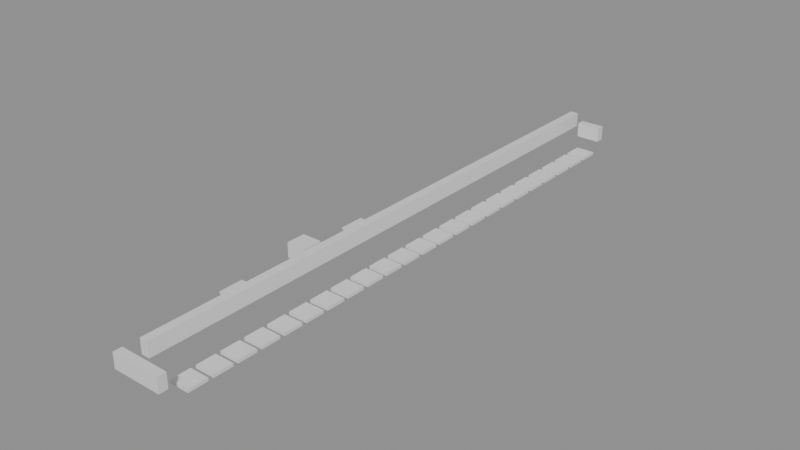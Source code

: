 # Source: building_lego.blend  (saved by Blender 5.0.119; exported with 4.5.12 LTS)
import bpy
from mathutils import Matrix  # noqa: F401  (used for matrix-valued properties, if any)

bpy.ops.wm.read_factory_settings(use_empty=True)
scene = bpy.context.scene
scene.name = 'Scene'

# ---- collections
col_01_paredes_externas = bpy.data.collections.new('01_Paredes_Externas'); scene.collection.children.link(col_01_paredes_externas)
col_03_pisos_escadas = bpy.data.collections.new('03_Pisos_Escadas'); scene.collection.children.link(col_03_pisos_escadas)
col_04_moveis_decoracoes = bpy.data.collections.new('04_Moveis_Decoracoes'); scene.collection.children.link(col_04_moveis_decoracoes)

# ---- materials (node trees are filled in below, after node groups)
mat_mat_parede_externa = bpy.data.materials.new('Mat_Parede_Externa')
mat_mat_pisos = bpy.data.materials.new('Mat_Pisos')
mat_mat_moveis = bpy.data.materials.new('Mat_Moveis')

# ---- material node trees
mat_mat_parede_externa.use_nodes = True; mat_mat_parede_externa.node_tree.nodes.clear()
_N = mat_mat_parede_externa.node_tree.nodes; _L = mat_mat_parede_externa.node_tree.links
n0 = _N.new('ShaderNodeBsdfPrincipled'); n0.name = 'BSDF - Pré-fundamentado'; n0.location = (-200, 100)
n1 = _N.new('ShaderNodeOutputMaterial'); n1.name = 'Saída de material'; n1.location = (200, 100)
_L.new(n0.outputs[0], n1.inputs[0])
n1.is_active_output = True
mat_mat_pisos.use_nodes = True; mat_mat_pisos.node_tree.nodes.clear()
_N = mat_mat_pisos.node_tree.nodes; _L = mat_mat_pisos.node_tree.links
n0 = _N.new('ShaderNodeBsdfPrincipled'); n0.name = 'BSDF - Pré-fundamentado'; n0.location = (-200, 100)
n1 = _N.new('ShaderNodeOutputMaterial'); n1.name = 'Saída de material'; n1.location = (200, 100)
_L.new(n0.outputs[0], n1.inputs[0])
n1.is_active_output = True
mat_mat_moveis.use_nodes = True; mat_mat_moveis.node_tree.nodes.clear()
_N = mat_mat_moveis.node_tree.nodes; _L = mat_mat_moveis.node_tree.links
n0 = _N.new('ShaderNodeBsdfPrincipled'); n0.name = 'BSDF - Pré-fundamentado'; n0.location = (-200, 100)
n1 = _N.new('ShaderNodeOutputMaterial'); n1.name = 'Saída de material'; n1.location = (200, 100)
_L.new(n0.outputs[0], n1.inputs[0])
n1.is_active_output = True

# ---- meshes
me_bloco_ornate_elven_booksh_1070_4519_z20 = bpy.data.meshes.new('Bloco_ornate_elven_booksh_1070_4519_z20')
me_bloco_ornate_elven_booksh_1070_4519_z20.from_pydata([(-0.5, -0.175, -0.3), (0.5, -0.175, -0.3), (0.5, 0.175, -0.3), (-0.5, 0.175, -0.3), (-0.5, -0.175, 0.3), (0.5, -0.175, 0.3), (0.5, 0.175, 0.3), (-0.5, 0.175, 0.3)], [], [(0, 1, 2, 3), (4, 7, 6, 5), (0, 4, 5, 1), (2, 6, 7, 3), (0, 3, 7, 4), (1, 5, 6, 2)])
me_bloco_ornate_elven_booksh_1070_4519_z20.materials.append(mat_mat_parede_externa)
me_bloco_ornate_elven_booksh_1070_4519_z20.update()
me_bloco_stone_wall_1071_4519_z20 = bpy.data.meshes.new('Bloco_stone_wall_1071_4519_z20')
me_bloco_stone_wall_1071_4519_z20.from_pydata([(-0.5, -0.175, -0.3), (0.5, -0.175, -0.3), (0.5, 0.175, -0.3), (-0.5, 0.175, -0.3), (-0.5, -0.175, 0.3), (0.5, -0.175, 0.3), (0.5, 0.175, 0.3), (-0.5, 0.175, 0.3)], [], [(0, 1, 2, 3), (4, 7, 6, 5), (0, 4, 5, 1), (2, 6, 7, 3), (0, 3, 7, 4), (1, 5, 6, 2)])
me_bloco_stone_wall_1071_4519_z20.materials.append(mat_mat_parede_externa)
me_bloco_stone_wall_1071_4519_z20.update()
me_bloco_stone_wall_1071_4543_z20 = bpy.data.meshes.new('Bloco_stone_wall_1071_4543_z20')
me_bloco_stone_wall_1071_4543_z20.from_pydata([(-0.5, -0.175, -0.3), (0.5, -0.175, -0.3), (0.5, 0.175, -0.3), (-0.5, 0.175, -0.3), (-0.5, -0.175, 0.3), (0.5, -0.175, 0.3), (0.5, 0.175, 0.3), (-0.5, 0.175, 0.3)], [], [(0, 1, 2, 3), (4, 7, 6, 5), (0, 4, 5, 1), (2, 6, 7, 3), (0, 3, 7, 4), (1, 5, 6, 2)])
me_bloco_stone_wall_1071_4543_z20.materials.append(mat_mat_parede_externa)
me_bloco_stone_wall_1071_4543_z20.update()
me_bloco_stone_wall_1070_4520_z20 = bpy.data.meshes.new('Bloco_stone_wall_1070_4520_z20')
me_bloco_stone_wall_1070_4520_z20.from_pydata([(-0.175, -0.5, -0.3), (0.175, -0.5, -0.3), (0.175, 0.5, -0.3), (-0.175, 0.5, -0.3), (-0.175, -0.5, 0.3), (0.175, -0.5, 0.3), (0.175, 0.5, 0.3), (-0.175, 0.5, 0.3)], [], [(0, 1, 2, 3), (4, 7, 6, 5), (0, 4, 5, 1), (2, 6, 7, 3), (0, 3, 7, 4), (1, 5, 6, 2)])
me_bloco_stone_wall_1070_4520_z20.materials.append(mat_mat_parede_externa)
me_bloco_stone_wall_1070_4520_z20.update()
me_bloco_stone_wall_1070_4521_z20 = bpy.data.meshes.new('Bloco_stone_wall_1070_4521_z20')
me_bloco_stone_wall_1070_4521_z20.from_pydata([(-0.175, -0.5, -0.3), (0.175, -0.5, -0.3), (0.175, 0.5, -0.3), (-0.175, 0.5, -0.3), (-0.175, -0.5, 0.3), (0.175, -0.5, 0.3), (0.175, 0.5, 0.3), (-0.175, 0.5, 0.3)], [], [(0, 1, 2, 3), (4, 7, 6, 5), (0, 4, 5, 1), (2, 6, 7, 3), (0, 3, 7, 4), (1, 5, 6, 2)])
me_bloco_stone_wall_1070_4521_z20.materials.append(mat_mat_parede_externa)
me_bloco_stone_wall_1070_4521_z20.update()
me_bloco_stone_wall_1070_4522_z20 = bpy.data.meshes.new('Bloco_stone_wall_1070_4522_z20')
me_bloco_stone_wall_1070_4522_z20.from_pydata([(-0.175, -0.5, -0.3), (0.175, -0.5, -0.3), (0.175, 0.5, -0.3), (-0.175, 0.5, -0.3), (-0.175, -0.5, 0.3), (0.175, -0.5, 0.3), (0.175, 0.5, 0.3), (-0.175, 0.5, 0.3)], [], [(0, 1, 2, 3), (4, 7, 6, 5), (0, 4, 5, 1), (2, 6, 7, 3), (0, 3, 7, 4), (1, 5, 6, 2)])
me_bloco_stone_wall_1070_4522_z20.materials.append(mat_mat_parede_externa)
me_bloco_stone_wall_1070_4522_z20.update()
me_bloco_stone_wall_1070_4523_z20 = bpy.data.meshes.new('Bloco_stone_wall_1070_4523_z20')
me_bloco_stone_wall_1070_4523_z20.from_pydata([(-0.175, -0.5, -0.3), (0.175, -0.5, -0.3), (0.175, 0.5, -0.3), (-0.175, 0.5, -0.3), (-0.175, -0.5, 0.3), (0.175, -0.5, 0.3), (0.175, 0.5, 0.3), (-0.175, 0.5, 0.3)], [], [(0, 1, 2, 3), (4, 7, 6, 5), (0, 4, 5, 1), (2, 6, 7, 3), (0, 3, 7, 4), (1, 5, 6, 2)])
me_bloco_stone_wall_1070_4523_z20.materials.append(mat_mat_parede_externa)
me_bloco_stone_wall_1070_4523_z20.update()
me_bloco_stone_wall_1070_4524_z20 = bpy.data.meshes.new('Bloco_stone_wall_1070_4524_z20')
me_bloco_stone_wall_1070_4524_z20.from_pydata([(-0.175, -0.5, -0.3), (0.175, -0.5, -0.3), (0.175, 0.5, -0.3), (-0.175, 0.5, -0.3), (-0.175, -0.5, 0.3), (0.175, -0.5, 0.3), (0.175, 0.5, 0.3), (-0.175, 0.5, 0.3)], [], [(0, 1, 2, 3), (4, 7, 6, 5), (0, 4, 5, 1), (2, 6, 7, 3), (0, 3, 7, 4), (1, 5, 6, 2)])
me_bloco_stone_wall_1070_4524_z20.materials.append(mat_mat_parede_externa)
me_bloco_stone_wall_1070_4524_z20.update()
me_bloco_stone_wall_1070_4525_z20 = bpy.data.meshes.new('Bloco_stone_wall_1070_4525_z20')
me_bloco_stone_wall_1070_4525_z20.from_pydata([(-0.175, -0.5, -0.3), (0.175, -0.5, -0.3), (0.175, 0.5, -0.3), (-0.175, 0.5, -0.3), (-0.175, -0.5, 0.3), (0.175, -0.5, 0.3), (0.175, 0.5, 0.3), (-0.175, 0.5, 0.3)], [], [(0, 1, 2, 3), (4, 7, 6, 5), (0, 4, 5, 1), (2, 6, 7, 3), (0, 3, 7, 4), (1, 5, 6, 2)])
me_bloco_stone_wall_1070_4525_z20.materials.append(mat_mat_parede_externa)
me_bloco_stone_wall_1070_4525_z20.update()
me_bloco_stone_wall_1070_4526_z20 = bpy.data.meshes.new('Bloco_stone_wall_1070_4526_z20')
me_bloco_stone_wall_1070_4526_z20.from_pydata([(-0.175, -0.5, -0.3), (0.175, -0.5, -0.3), (0.175, 0.5, -0.3), (-0.175, 0.5, -0.3), (-0.175, -0.5, 0.3), (0.175, -0.5, 0.3), (0.175, 0.5, 0.3), (-0.175, 0.5, 0.3)], [], [(0, 1, 2, 3), (4, 7, 6, 5), (0, 4, 5, 1), (2, 6, 7, 3), (0, 3, 7, 4), (1, 5, 6, 2)])
me_bloco_stone_wall_1070_4526_z20.materials.append(mat_mat_parede_externa)
me_bloco_stone_wall_1070_4526_z20.update()
me_bloco_stone_wall_1070_4527_z20 = bpy.data.meshes.new('Bloco_stone_wall_1070_4527_z20')
me_bloco_stone_wall_1070_4527_z20.from_pydata([(-0.175, -0.5, -0.3), (0.175, -0.5, -0.3), (0.175, 0.5, -0.3), (-0.175, 0.5, -0.3), (-0.175, -0.5, 0.3), (0.175, -0.5, 0.3), (0.175, 0.5, 0.3), (-0.175, 0.5, 0.3)], [], [(0, 1, 2, 3), (4, 7, 6, 5), (0, 4, 5, 1), (2, 6, 7, 3), (0, 3, 7, 4), (1, 5, 6, 2)])
me_bloco_stone_wall_1070_4527_z20.materials.append(mat_mat_parede_externa)
me_bloco_stone_wall_1070_4527_z20.update()
me_bloco_stone_wall_1070_4528_z20 = bpy.data.meshes.new('Bloco_stone_wall_1070_4528_z20')
me_bloco_stone_wall_1070_4528_z20.from_pydata([(-0.175, -0.5, -0.3), (0.175, -0.5, -0.3), (0.175, 0.5, -0.3), (-0.175, 0.5, -0.3), (-0.175, -0.5, 0.3), (0.175, -0.5, 0.3), (0.175, 0.5, 0.3), (-0.175, 0.5, 0.3)], [], [(0, 1, 2, 3), (4, 7, 6, 5), (0, 4, 5, 1), (2, 6, 7, 3), (0, 3, 7, 4), (1, 5, 6, 2)])
me_bloco_stone_wall_1070_4528_z20.materials.append(mat_mat_parede_externa)
me_bloco_stone_wall_1070_4528_z20.update()
me_bloco_stone_wall_1070_4529_z20 = bpy.data.meshes.new('Bloco_stone_wall_1070_4529_z20')
me_bloco_stone_wall_1070_4529_z20.from_pydata([(-0.175, -0.5, -0.3), (0.175, -0.5, -0.3), (0.175, 0.5, -0.3), (-0.175, 0.5, -0.3), (-0.175, -0.5, 0.3), (0.175, -0.5, 0.3), (0.175, 0.5, 0.3), (-0.175, 0.5, 0.3)], [], [(0, 1, 2, 3), (4, 7, 6, 5), (0, 4, 5, 1), (2, 6, 7, 3), (0, 3, 7, 4), (1, 5, 6, 2)])
me_bloco_stone_wall_1070_4529_z20.materials.append(mat_mat_parede_externa)
me_bloco_stone_wall_1070_4529_z20.update()
me_bloco_stone_wall_1070_4530_z20 = bpy.data.meshes.new('Bloco_stone_wall_1070_4530_z20')
me_bloco_stone_wall_1070_4530_z20.from_pydata([(-0.175, -0.5, -0.3), (0.175, -0.5, -0.3), (0.175, 0.5, -0.3), (-0.175, 0.5, -0.3), (-0.175, -0.5, 0.3), (0.175, -0.5, 0.3), (0.175, 0.5, 0.3), (-0.175, 0.5, 0.3)], [], [(0, 1, 2, 3), (4, 7, 6, 5), (0, 4, 5, 1), (2, 6, 7, 3), (0, 3, 7, 4), (1, 5, 6, 2)])
me_bloco_stone_wall_1070_4530_z20.materials.append(mat_mat_parede_externa)
me_bloco_stone_wall_1070_4530_z20.update()
me_bloco_stone_wall_1070_4531_z20 = bpy.data.meshes.new('Bloco_stone_wall_1070_4531_z20')
me_bloco_stone_wall_1070_4531_z20.from_pydata([(-0.175, -0.5, -0.3), (0.175, -0.5, -0.3), (0.175, 0.5, -0.3), (-0.175, 0.5, -0.3), (-0.175, -0.5, 0.3), (0.175, -0.5, 0.3), (0.175, 0.5, 0.3), (-0.175, 0.5, 0.3)], [], [(0, 1, 2, 3), (4, 7, 6, 5), (0, 4, 5, 1), (2, 6, 7, 3), (0, 3, 7, 4), (1, 5, 6, 2)])
me_bloco_stone_wall_1070_4531_z20.materials.append(mat_mat_parede_externa)
me_bloco_stone_wall_1070_4531_z20.update()
me_bloco_stone_wall_1070_4532_z20 = bpy.data.meshes.new('Bloco_stone_wall_1070_4532_z20')
me_bloco_stone_wall_1070_4532_z20.from_pydata([(-0.175, -0.5, -0.3), (0.175, -0.5, -0.3), (0.175, 0.5, -0.3), (-0.175, 0.5, -0.3), (-0.175, -0.5, 0.3), (0.175, -0.5, 0.3), (0.175, 0.5, 0.3), (-0.175, 0.5, 0.3)], [], [(0, 1, 2, 3), (4, 7, 6, 5), (0, 4, 5, 1), (2, 6, 7, 3), (0, 3, 7, 4), (1, 5, 6, 2)])
me_bloco_stone_wall_1070_4532_z20.materials.append(mat_mat_parede_externa)
me_bloco_stone_wall_1070_4532_z20.update()
me_bloco_stone_wall_1070_4533_z20 = bpy.data.meshes.new('Bloco_stone_wall_1070_4533_z20')
me_bloco_stone_wall_1070_4533_z20.from_pydata([(-0.175, -0.5, -0.3), (0.175, -0.5, -0.3), (0.175, 0.5, -0.3), (-0.175, 0.5, -0.3), (-0.175, -0.5, 0.3), (0.175, -0.5, 0.3), (0.175, 0.5, 0.3), (-0.175, 0.5, 0.3)], [], [(0, 1, 2, 3), (4, 7, 6, 5), (0, 4, 5, 1), (2, 6, 7, 3), (0, 3, 7, 4), (1, 5, 6, 2)])
me_bloco_stone_wall_1070_4533_z20.materials.append(mat_mat_parede_externa)
me_bloco_stone_wall_1070_4533_z20.update()
me_bloco_stone_wall_1070_4534_z20 = bpy.data.meshes.new('Bloco_stone_wall_1070_4534_z20')
me_bloco_stone_wall_1070_4534_z20.from_pydata([(-0.175, -0.5, -0.3), (0.175, -0.5, -0.3), (0.175, 0.5, -0.3), (-0.175, 0.5, -0.3), (-0.175, -0.5, 0.3), (0.175, -0.5, 0.3), (0.175, 0.5, 0.3), (-0.175, 0.5, 0.3)], [], [(0, 1, 2, 3), (4, 7, 6, 5), (0, 4, 5, 1), (2, 6, 7, 3), (0, 3, 7, 4), (1, 5, 6, 2)])
me_bloco_stone_wall_1070_4534_z20.materials.append(mat_mat_parede_externa)
me_bloco_stone_wall_1070_4534_z20.update()
me_bloco_stone_wall_1070_4535_z20 = bpy.data.meshes.new('Bloco_stone_wall_1070_4535_z20')
me_bloco_stone_wall_1070_4535_z20.from_pydata([(-0.175, -0.5, -0.3), (0.175, -0.5, -0.3), (0.175, 0.5, -0.3), (-0.175, 0.5, -0.3), (-0.175, -0.5, 0.3), (0.175, -0.5, 0.3), (0.175, 0.5, 0.3), (-0.175, 0.5, 0.3)], [], [(0, 1, 2, 3), (4, 7, 6, 5), (0, 4, 5, 1), (2, 6, 7, 3), (0, 3, 7, 4), (1, 5, 6, 2)])
me_bloco_stone_wall_1070_4535_z20.materials.append(mat_mat_parede_externa)
me_bloco_stone_wall_1070_4535_z20.update()
me_bloco_stone_wall_1070_4536_z20 = bpy.data.meshes.new('Bloco_stone_wall_1070_4536_z20')
me_bloco_stone_wall_1070_4536_z20.from_pydata([(-0.175, -0.5, -0.3), (0.175, -0.5, -0.3), (0.175, 0.5, -0.3), (-0.175, 0.5, -0.3), (-0.175, -0.5, 0.3), (0.175, -0.5, 0.3), (0.175, 0.5, 0.3), (-0.175, 0.5, 0.3)], [], [(0, 1, 2, 3), (4, 7, 6, 5), (0, 4, 5, 1), (2, 6, 7, 3), (0, 3, 7, 4), (1, 5, 6, 2)])
me_bloco_stone_wall_1070_4536_z20.materials.append(mat_mat_parede_externa)
me_bloco_stone_wall_1070_4536_z20.update()
me_bloco_stone_wall_1070_4537_z20 = bpy.data.meshes.new('Bloco_stone_wall_1070_4537_z20')
me_bloco_stone_wall_1070_4537_z20.from_pydata([(-0.175, -0.5, -0.3), (0.175, -0.5, -0.3), (0.175, 0.5, -0.3), (-0.175, 0.5, -0.3), (-0.175, -0.5, 0.3), (0.175, -0.5, 0.3), (0.175, 0.5, 0.3), (-0.175, 0.5, 0.3)], [], [(0, 1, 2, 3), (4, 7, 6, 5), (0, 4, 5, 1), (2, 6, 7, 3), (0, 3, 7, 4), (1, 5, 6, 2)])
me_bloco_stone_wall_1070_4537_z20.materials.append(mat_mat_parede_externa)
me_bloco_stone_wall_1070_4537_z20.update()
me_bloco_stone_wall_1070_4538_z20 = bpy.data.meshes.new('Bloco_stone_wall_1070_4538_z20')
me_bloco_stone_wall_1070_4538_z20.from_pydata([(-0.175, -0.5, -0.3), (0.175, -0.5, -0.3), (0.175, 0.5, -0.3), (-0.175, 0.5, -0.3), (-0.175, -0.5, 0.3), (0.175, -0.5, 0.3), (0.175, 0.5, 0.3), (-0.175, 0.5, 0.3)], [], [(0, 1, 2, 3), (4, 7, 6, 5), (0, 4, 5, 1), (2, 6, 7, 3), (0, 3, 7, 4), (1, 5, 6, 2)])
me_bloco_stone_wall_1070_4538_z20.materials.append(mat_mat_parede_externa)
me_bloco_stone_wall_1070_4538_z20.update()
me_bloco_stone_wall_1070_4539_z20 = bpy.data.meshes.new('Bloco_stone_wall_1070_4539_z20')
me_bloco_stone_wall_1070_4539_z20.from_pydata([(-0.175, -0.5, -0.3), (0.175, -0.5, -0.3), (0.175, 0.5, -0.3), (-0.175, 0.5, -0.3), (-0.175, -0.5, 0.3), (0.175, -0.5, 0.3), (0.175, 0.5, 0.3), (-0.175, 0.5, 0.3)], [], [(0, 1, 2, 3), (4, 7, 6, 5), (0, 4, 5, 1), (2, 6, 7, 3), (0, 3, 7, 4), (1, 5, 6, 2)])
me_bloco_stone_wall_1070_4539_z20.materials.append(mat_mat_parede_externa)
me_bloco_stone_wall_1070_4539_z20.update()
me_bloco_stone_wall_1070_4540_z20 = bpy.data.meshes.new('Bloco_stone_wall_1070_4540_z20')
me_bloco_stone_wall_1070_4540_z20.from_pydata([(-0.175, -0.5, -0.3), (0.175, -0.5, -0.3), (0.175, 0.5, -0.3), (-0.175, 0.5, -0.3), (-0.175, -0.5, 0.3), (0.175, -0.5, 0.3), (0.175, 0.5, 0.3), (-0.175, 0.5, 0.3)], [], [(0, 1, 2, 3), (4, 7, 6, 5), (0, 4, 5, 1), (2, 6, 7, 3), (0, 3, 7, 4), (1, 5, 6, 2)])
me_bloco_stone_wall_1070_4540_z20.materials.append(mat_mat_parede_externa)
me_bloco_stone_wall_1070_4540_z20.update()
me_bloco_stone_wall_1070_4541_z20 = bpy.data.meshes.new('Bloco_stone_wall_1070_4541_z20')
me_bloco_stone_wall_1070_4541_z20.from_pydata([(-0.175, -0.5, -0.3), (0.175, -0.5, -0.3), (0.175, 0.5, -0.3), (-0.175, 0.5, -0.3), (-0.175, -0.5, 0.3), (0.175, -0.5, 0.3), (0.175, 0.5, 0.3), (-0.175, 0.5, 0.3)], [], [(0, 1, 2, 3), (4, 7, 6, 5), (0, 4, 5, 1), (2, 6, 7, 3), (0, 3, 7, 4), (1, 5, 6, 2)])
me_bloco_stone_wall_1070_4541_z20.materials.append(mat_mat_parede_externa)
me_bloco_stone_wall_1070_4541_z20.update()
me_bloco_stone_wall_1070_4542_z20 = bpy.data.meshes.new('Bloco_stone_wall_1070_4542_z20')
me_bloco_stone_wall_1070_4542_z20.from_pydata([(-0.175, -0.5, -0.3), (0.175, -0.5, -0.3), (0.175, 0.5, -0.3), (-0.175, 0.5, -0.3), (-0.175, -0.5, 0.3), (0.175, -0.5, 0.3), (0.175, 0.5, 0.3), (-0.175, 0.5, 0.3)], [], [(0, 1, 2, 3), (4, 7, 6, 5), (0, 4, 5, 1), (2, 6, 7, 3), (0, 3, 7, 4), (1, 5, 6, 2)])
me_bloco_stone_wall_1070_4542_z20.materials.append(mat_mat_parede_externa)
me_bloco_stone_wall_1070_4542_z20.update()
me_bloco_stone_wall_1070_4543_z20 = bpy.data.meshes.new('Bloco_stone_wall_1070_4543_z20')
me_bloco_stone_wall_1070_4543_z20.from_pydata([(-0.175, -0.5, -0.3), (0.175, -0.5, -0.3), (0.175, 0.5, -0.3), (-0.175, 0.5, -0.3), (-0.175, -0.5, 0.3), (0.175, -0.5, 0.3), (0.175, 0.5, 0.3), (-0.175, 0.5, 0.3)], [], [(0, 1, 2, 3), (4, 7, 6, 5), (0, 4, 5, 1), (2, 6, 7, 3), (0, 3, 7, 4), (1, 5, 6, 2)])
me_bloco_stone_wall_1070_4543_z20.materials.append(mat_mat_parede_externa)
me_bloco_stone_wall_1070_4543_z20.update()
me_piso_grasses_1069_4524_z20 = bpy.data.meshes.new('Piso_grasses_1069_4524_z20')
me_piso_grasses_1069_4524_z20.from_pydata([(-0.5, -0.5, -0.05), (0.5, -0.5, -0.05), (0.5, 0.5, -0.05), (-0.5, 0.5, -0.05), (-0.5, -0.5, 0.05), (0.5, -0.5, 0.05), (0.5, 0.5, 0.05), (-0.5, 0.5, 0.05)], [], [(0, 1, 2, 3), (4, 7, 6, 5), (0, 4, 5, 1), (2, 6, 7, 3), (0, 3, 7, 4), (1, 5, 6, 2)])
me_piso_grasses_1069_4524_z20.materials.append(mat_mat_pisos)
me_piso_grasses_1069_4524_z20.update()
me_piso_grasses_1069_4530_z20 = bpy.data.meshes.new('Piso_grasses_1069_4530_z20')
me_piso_grasses_1069_4530_z20.from_pydata([(-0.5, -0.5, -0.05), (0.5, -0.5, -0.05), (0.5, 0.5, -0.05), (-0.5, 0.5, -0.05), (-0.5, -0.5, 0.05), (0.5, -0.5, 0.05), (0.5, 0.5, 0.05), (-0.5, 0.5, 0.05)], [], [(0, 1, 2, 3), (4, 7, 6, 5), (0, 4, 5, 1), (2, 6, 7, 3), (0, 3, 7, 4), (1, 5, 6, 2)])
me_piso_grasses_1069_4530_z20.materials.append(mat_mat_pisos)
me_piso_grasses_1069_4530_z20.update()
me_movel_water_1071_4520_z15 = bpy.data.meshes.new('Movel_water_1071_4520_z15')
me_movel_water_1071_4520_z15.from_pydata([(-0.4, -0.4, -0.06), (0.4, -0.4, -0.06), (0.4, 0.4, -0.06), (-0.4, 0.4, -0.06), (-0.4, -0.4, 0.06), (0.4, -0.4, 0.06), (0.4, 0.4, 0.06), (-0.4, 0.4, 0.06)], [], [(0, 1, 2, 3), (4, 7, 6, 5), (0, 4, 5, 1), (2, 6, 7, 3), (0, 3, 7, 4), (1, 5, 6, 2)])
me_movel_water_1071_4520_z15.materials.append(mat_mat_moveis)
me_movel_water_1071_4520_z15.update()
me_movel_water_1071_4521_z15 = bpy.data.meshes.new('Movel_water_1071_4521_z15')
me_movel_water_1071_4521_z15.from_pydata([(-0.4, -0.4, -0.06), (0.4, -0.4, -0.06), (0.4, 0.4, -0.06), (-0.4, 0.4, -0.06), (-0.4, -0.4, 0.06), (0.4, -0.4, 0.06), (0.4, 0.4, 0.06), (-0.4, 0.4, 0.06)], [], [(0, 1, 2, 3), (4, 7, 6, 5), (0, 4, 5, 1), (2, 6, 7, 3), (0, 3, 7, 4), (1, 5, 6, 2)])
me_movel_water_1071_4521_z15.materials.append(mat_mat_moveis)
me_movel_water_1071_4521_z15.update()
me_movel_water_1071_4522_z15 = bpy.data.meshes.new('Movel_water_1071_4522_z15')
me_movel_water_1071_4522_z15.from_pydata([(-0.4, -0.4, -0.06), (0.4, -0.4, -0.06), (0.4, 0.4, -0.06), (-0.4, 0.4, -0.06), (-0.4, -0.4, 0.06), (0.4, -0.4, 0.06), (0.4, 0.4, 0.06), (-0.4, 0.4, 0.06)], [], [(0, 1, 2, 3), (4, 7, 6, 5), (0, 4, 5, 1), (2, 6, 7, 3), (0, 3, 7, 4), (1, 5, 6, 2)])
me_movel_water_1071_4522_z15.materials.append(mat_mat_moveis)
me_movel_water_1071_4522_z15.update()
me_movel_water_1071_4523_z15 = bpy.data.meshes.new('Movel_water_1071_4523_z15')
me_movel_water_1071_4523_z15.from_pydata([(-0.4, -0.4, -0.06), (0.4, -0.4, -0.06), (0.4, 0.4, -0.06), (-0.4, 0.4, -0.06), (-0.4, -0.4, 0.06), (0.4, -0.4, 0.06), (0.4, 0.4, 0.06), (-0.4, 0.4, 0.06)], [], [(0, 1, 2, 3), (4, 7, 6, 5), (0, 4, 5, 1), (2, 6, 7, 3), (0, 3, 7, 4), (1, 5, 6, 2)])
me_movel_water_1071_4523_z15.materials.append(mat_mat_moveis)
me_movel_water_1071_4523_z15.update()
me_movel_water_1071_4524_z15 = bpy.data.meshes.new('Movel_water_1071_4524_z15')
me_movel_water_1071_4524_z15.from_pydata([(-0.4, -0.4, -0.06), (0.4, -0.4, -0.06), (0.4, 0.4, -0.06), (-0.4, 0.4, -0.06), (-0.4, -0.4, 0.06), (0.4, -0.4, 0.06), (0.4, 0.4, 0.06), (-0.4, 0.4, 0.06)], [], [(0, 1, 2, 3), (4, 7, 6, 5), (0, 4, 5, 1), (2, 6, 7, 3), (0, 3, 7, 4), (1, 5, 6, 2)])
me_movel_water_1071_4524_z15.materials.append(mat_mat_moveis)
me_movel_water_1071_4524_z15.update()
me_movel_water_1071_4525_z15 = bpy.data.meshes.new('Movel_water_1071_4525_z15')
me_movel_water_1071_4525_z15.from_pydata([(-0.4, -0.4, -0.06), (0.4, -0.4, -0.06), (0.4, 0.4, -0.06), (-0.4, 0.4, -0.06), (-0.4, -0.4, 0.06), (0.4, -0.4, 0.06), (0.4, 0.4, 0.06), (-0.4, 0.4, 0.06)], [], [(0, 1, 2, 3), (4, 7, 6, 5), (0, 4, 5, 1), (2, 6, 7, 3), (0, 3, 7, 4), (1, 5, 6, 2)])
me_movel_water_1071_4525_z15.materials.append(mat_mat_moveis)
me_movel_water_1071_4525_z15.update()
me_movel_water_1071_4526_z15 = bpy.data.meshes.new('Movel_water_1071_4526_z15')
me_movel_water_1071_4526_z15.from_pydata([(-0.4, -0.4, -0.06), (0.4, -0.4, -0.06), (0.4, 0.4, -0.06), (-0.4, 0.4, -0.06), (-0.4, -0.4, 0.06), (0.4, -0.4, 0.06), (0.4, 0.4, 0.06), (-0.4, 0.4, 0.06)], [], [(0, 1, 2, 3), (4, 7, 6, 5), (0, 4, 5, 1), (2, 6, 7, 3), (0, 3, 7, 4), (1, 5, 6, 2)])
me_movel_water_1071_4526_z15.materials.append(mat_mat_moveis)
me_movel_water_1071_4526_z15.update()
me_movel_spider_tree_1069_4527_z20 = bpy.data.meshes.new('Movel_spider_tree_1069_4527_z20')
me_movel_spider_tree_1069_4527_z20.from_pydata([(-0.4, -0.4, -0.3), (0.4, -0.4, -0.3), (0.4, 0.4, -0.3), (-0.4, 0.4, -0.3), (-0.4, -0.4, 0.3), (0.4, -0.4, 0.3), (0.4, 0.4, 0.3), (-0.4, 0.4, 0.3)], [], [(0, 1, 2, 3), (4, 7, 6, 5), (0, 4, 5, 1), (2, 6, 7, 3), (0, 3, 7, 4), (1, 5, 6, 2)])
me_movel_spider_tree_1069_4527_z20.materials.append(mat_mat_moveis)
me_movel_spider_tree_1069_4527_z20.update()
me_movel_water_1071_4527_z15 = bpy.data.meshes.new('Movel_water_1071_4527_z15')
me_movel_water_1071_4527_z15.from_pydata([(-0.4, -0.4, -0.06), (0.4, -0.4, -0.06), (0.4, 0.4, -0.06), (-0.4, 0.4, -0.06), (-0.4, -0.4, 0.06), (0.4, -0.4, 0.06), (0.4, 0.4, 0.06), (-0.4, 0.4, 0.06)], [], [(0, 1, 2, 3), (4, 7, 6, 5), (0, 4, 5, 1), (2, 6, 7, 3), (0, 3, 7, 4), (1, 5, 6, 2)])
me_movel_water_1071_4527_z15.materials.append(mat_mat_moveis)
me_movel_water_1071_4527_z15.update()
me_movel_water_1071_4528_z15 = bpy.data.meshes.new('Movel_water_1071_4528_z15')
me_movel_water_1071_4528_z15.from_pydata([(-0.4, -0.4, -0.06), (0.4, -0.4, -0.06), (0.4, 0.4, -0.06), (-0.4, 0.4, -0.06), (-0.4, -0.4, 0.06), (0.4, -0.4, 0.06), (0.4, 0.4, 0.06), (-0.4, 0.4, 0.06)], [], [(0, 1, 2, 3), (4, 7, 6, 5), (0, 4, 5, 1), (2, 6, 7, 3), (0, 3, 7, 4), (1, 5, 6, 2)])
me_movel_water_1071_4528_z15.materials.append(mat_mat_moveis)
me_movel_water_1071_4528_z15.update()
me_movel_water_1071_4529_z15 = bpy.data.meshes.new('Movel_water_1071_4529_z15')
me_movel_water_1071_4529_z15.from_pydata([(-0.4, -0.4, -0.06), (0.4, -0.4, -0.06), (0.4, 0.4, -0.06), (-0.4, 0.4, -0.06), (-0.4, -0.4, 0.06), (0.4, -0.4, 0.06), (0.4, 0.4, 0.06), (-0.4, 0.4, 0.06)], [], [(0, 1, 2, 3), (4, 7, 6, 5), (0, 4, 5, 1), (2, 6, 7, 3), (0, 3, 7, 4), (1, 5, 6, 2)])
me_movel_water_1071_4529_z15.materials.append(mat_mat_moveis)
me_movel_water_1071_4529_z15.update()
me_movel_water_1071_4530_z15 = bpy.data.meshes.new('Movel_water_1071_4530_z15')
me_movel_water_1071_4530_z15.from_pydata([(-0.4, -0.4, -0.06), (0.4, -0.4, -0.06), (0.4, 0.4, -0.06), (-0.4, 0.4, -0.06), (-0.4, -0.4, 0.06), (0.4, -0.4, 0.06), (0.4, 0.4, 0.06), (-0.4, 0.4, 0.06)], [], [(0, 1, 2, 3), (4, 7, 6, 5), (0, 4, 5, 1), (2, 6, 7, 3), (0, 3, 7, 4), (1, 5, 6, 2)])
me_movel_water_1071_4530_z15.materials.append(mat_mat_moveis)
me_movel_water_1071_4530_z15.update()
me_movel_water_1071_4531_z15 = bpy.data.meshes.new('Movel_water_1071_4531_z15')
me_movel_water_1071_4531_z15.from_pydata([(-0.4, -0.4, -0.06), (0.4, -0.4, -0.06), (0.4, 0.4, -0.06), (-0.4, 0.4, -0.06), (-0.4, -0.4, 0.06), (0.4, -0.4, 0.06), (0.4, 0.4, 0.06), (-0.4, 0.4, 0.06)], [], [(0, 1, 2, 3), (4, 7, 6, 5), (0, 4, 5, 1), (2, 6, 7, 3), (0, 3, 7, 4), (1, 5, 6, 2)])
me_movel_water_1071_4531_z15.materials.append(mat_mat_moveis)
me_movel_water_1071_4531_z15.update()
me_movel_water_1071_4532_z15 = bpy.data.meshes.new('Movel_water_1071_4532_z15')
me_movel_water_1071_4532_z15.from_pydata([(-0.4, -0.4, -0.06), (0.4, -0.4, -0.06), (0.4, 0.4, -0.06), (-0.4, 0.4, -0.06), (-0.4, -0.4, 0.06), (0.4, -0.4, 0.06), (0.4, 0.4, 0.06), (-0.4, 0.4, 0.06)], [], [(0, 1, 2, 3), (4, 7, 6, 5), (0, 4, 5, 1), (2, 6, 7, 3), (0, 3, 7, 4), (1, 5, 6, 2)])
me_movel_water_1071_4532_z15.materials.append(mat_mat_moveis)
me_movel_water_1071_4532_z15.update()
me_movel_water_1071_4533_z15 = bpy.data.meshes.new('Movel_water_1071_4533_z15')
me_movel_water_1071_4533_z15.from_pydata([(-0.4, -0.4, -0.06), (0.4, -0.4, -0.06), (0.4, 0.4, -0.06), (-0.4, 0.4, -0.06), (-0.4, -0.4, 0.06), (0.4, -0.4, 0.06), (0.4, 0.4, 0.06), (-0.4, 0.4, 0.06)], [], [(0, 1, 2, 3), (4, 7, 6, 5), (0, 4, 5, 1), (2, 6, 7, 3), (0, 3, 7, 4), (1, 5, 6, 2)])
me_movel_water_1071_4533_z15.materials.append(mat_mat_moveis)
me_movel_water_1071_4533_z15.update()
me_movel_water_1071_4534_z15 = bpy.data.meshes.new('Movel_water_1071_4534_z15')
me_movel_water_1071_4534_z15.from_pydata([(-0.4, -0.4, -0.06), (0.4, -0.4, -0.06), (0.4, 0.4, -0.06), (-0.4, 0.4, -0.06), (-0.4, -0.4, 0.06), (0.4, -0.4, 0.06), (0.4, 0.4, 0.06), (-0.4, 0.4, 0.06)], [], [(0, 1, 2, 3), (4, 7, 6, 5), (0, 4, 5, 1), (2, 6, 7, 3), (0, 3, 7, 4), (1, 5, 6, 2)])
me_movel_water_1071_4534_z15.materials.append(mat_mat_moveis)
me_movel_water_1071_4534_z15.update()
me_movel_water_1071_4535_z15 = bpy.data.meshes.new('Movel_water_1071_4535_z15')
me_movel_water_1071_4535_z15.from_pydata([(-0.4, -0.4, -0.06), (0.4, -0.4, -0.06), (0.4, 0.4, -0.06), (-0.4, 0.4, -0.06), (-0.4, -0.4, 0.06), (0.4, -0.4, 0.06), (0.4, 0.4, 0.06), (-0.4, 0.4, 0.06)], [], [(0, 1, 2, 3), (4, 7, 6, 5), (0, 4, 5, 1), (2, 6, 7, 3), (0, 3, 7, 4), (1, 5, 6, 2)])
me_movel_water_1071_4535_z15.materials.append(mat_mat_moveis)
me_movel_water_1071_4535_z15.update()
me_movel_water_1071_4536_z15 = bpy.data.meshes.new('Movel_water_1071_4536_z15')
me_movel_water_1071_4536_z15.from_pydata([(-0.4, -0.4, -0.06), (0.4, -0.4, -0.06), (0.4, 0.4, -0.06), (-0.4, 0.4, -0.06), (-0.4, -0.4, 0.06), (0.4, -0.4, 0.06), (0.4, 0.4, 0.06), (-0.4, 0.4, 0.06)], [], [(0, 1, 2, 3), (4, 7, 6, 5), (0, 4, 5, 1), (2, 6, 7, 3), (0, 3, 7, 4), (1, 5, 6, 2)])
me_movel_water_1071_4536_z15.materials.append(mat_mat_moveis)
me_movel_water_1071_4536_z15.update()
me_movel_water_1071_4537_z15 = bpy.data.meshes.new('Movel_water_1071_4537_z15')
me_movel_water_1071_4537_z15.from_pydata([(-0.4, -0.4, -0.06), (0.4, -0.4, -0.06), (0.4, 0.4, -0.06), (-0.4, 0.4, -0.06), (-0.4, -0.4, 0.06), (0.4, -0.4, 0.06), (0.4, 0.4, 0.06), (-0.4, 0.4, 0.06)], [], [(0, 1, 2, 3), (4, 7, 6, 5), (0, 4, 5, 1), (2, 6, 7, 3), (0, 3, 7, 4), (1, 5, 6, 2)])
me_movel_water_1071_4537_z15.materials.append(mat_mat_moveis)
me_movel_water_1071_4537_z15.update()
me_movel_water_1071_4538_z15 = bpy.data.meshes.new('Movel_water_1071_4538_z15')
me_movel_water_1071_4538_z15.from_pydata([(-0.4, -0.4, -0.06), (0.4, -0.4, -0.06), (0.4, 0.4, -0.06), (-0.4, 0.4, -0.06), (-0.4, -0.4, 0.06), (0.4, -0.4, 0.06), (0.4, 0.4, 0.06), (-0.4, 0.4, 0.06)], [], [(0, 1, 2, 3), (4, 7, 6, 5), (0, 4, 5, 1), (2, 6, 7, 3), (0, 3, 7, 4), (1, 5, 6, 2)])
me_movel_water_1071_4538_z15.materials.append(mat_mat_moveis)
me_movel_water_1071_4538_z15.update()
me_movel_water_1071_4539_z15 = bpy.data.meshes.new('Movel_water_1071_4539_z15')
me_movel_water_1071_4539_z15.from_pydata([(-0.4, -0.4, -0.06), (0.4, -0.4, -0.06), (0.4, 0.4, -0.06), (-0.4, 0.4, -0.06), (-0.4, -0.4, 0.06), (0.4, -0.4, 0.06), (0.4, 0.4, 0.06), (-0.4, 0.4, 0.06)], [], [(0, 1, 2, 3), (4, 7, 6, 5), (0, 4, 5, 1), (2, 6, 7, 3), (0, 3, 7, 4), (1, 5, 6, 2)])
me_movel_water_1071_4539_z15.materials.append(mat_mat_moveis)
me_movel_water_1071_4539_z15.update()
me_movel_water_1071_4540_z15 = bpy.data.meshes.new('Movel_water_1071_4540_z15')
me_movel_water_1071_4540_z15.from_pydata([(-0.4, -0.4, -0.06), (0.4, -0.4, -0.06), (0.4, 0.4, -0.06), (-0.4, 0.4, -0.06), (-0.4, -0.4, 0.06), (0.4, -0.4, 0.06), (0.4, 0.4, 0.06), (-0.4, 0.4, 0.06)], [], [(0, 1, 2, 3), (4, 7, 6, 5), (0, 4, 5, 1), (2, 6, 7, 3), (0, 3, 7, 4), (1, 5, 6, 2)])
me_movel_water_1071_4540_z15.materials.append(mat_mat_moveis)
me_movel_water_1071_4540_z15.update()
me_movel_water_1071_4541_z15 = bpy.data.meshes.new('Movel_water_1071_4541_z15')
me_movel_water_1071_4541_z15.from_pydata([(-0.4, -0.4, -0.06), (0.4, -0.4, -0.06), (0.4, 0.4, -0.06), (-0.4, 0.4, -0.06), (-0.4, -0.4, 0.06), (0.4, -0.4, 0.06), (0.4, 0.4, 0.06), (-0.4, 0.4, 0.06)], [], [(0, 1, 2, 3), (4, 7, 6, 5), (0, 4, 5, 1), (2, 6, 7, 3), (0, 3, 7, 4), (1, 5, 6, 2)])
me_movel_water_1071_4541_z15.materials.append(mat_mat_moveis)
me_movel_water_1071_4541_z15.update()
me_movel_water_1071_4542_z15 = bpy.data.meshes.new('Movel_water_1071_4542_z15')
me_movel_water_1071_4542_z15.from_pydata([(-0.4, -0.4, -0.06), (0.4, -0.4, -0.06), (0.4, 0.4, -0.06), (-0.4, 0.4, -0.06), (-0.4, -0.4, 0.06), (0.4, -0.4, 0.06), (0.4, 0.4, 0.06), (-0.4, 0.4, 0.06)], [], [(0, 1, 2, 3), (4, 7, 6, 5), (0, 4, 5, 1), (2, 6, 7, 3), (0, 3, 7, 4), (1, 5, 6, 2)])
me_movel_water_1071_4542_z15.materials.append(mat_mat_moveis)
me_movel_water_1071_4542_z15.update()

# ---- objects
ob_parede_externa_norte_y4519_x1070_1071 = bpy.data.objects.new('Parede_Externa_Norte_Y4519_X1070_1071', None)
ob_bloco_ornate_elven_booksh_1070_4519_z20 = bpy.data.objects.new('Bloco_ornate_elven_booksh_1070_4519_z20', me_bloco_ornate_elven_booksh_1070_4519_z20)
ob_bloco_stone_wall_1071_4519_z20 = bpy.data.objects.new('Bloco_stone_wall_1071_4519_z20', me_bloco_stone_wall_1071_4519_z20)
ob_parede_externa_sul_y4543_x1071_1071 = bpy.data.objects.new('Parede_Externa_Sul_Y4543_X1071_1071', None)
ob_bloco_stone_wall_1071_4543_z20 = bpy.data.objects.new('Bloco_stone_wall_1071_4543_z20', me_bloco_stone_wall_1071_4543_z20)
ob_parede_externa_oeste_x1070_y4520_4543 = bpy.data.objects.new('Parede_Externa_Oeste_X1070_Y4520_4543', None)
ob_bloco_stone_wall_1070_4520_z20 = bpy.data.objects.new('Bloco_stone_wall_1070_4520_z20', me_bloco_stone_wall_1070_4520_z20)
ob_bloco_stone_wall_1070_4521_z20 = bpy.data.objects.new('Bloco_stone_wall_1070_4521_z20', me_bloco_stone_wall_1070_4521_z20)
ob_bloco_stone_wall_1070_4522_z20 = bpy.data.objects.new('Bloco_stone_wall_1070_4522_z20', me_bloco_stone_wall_1070_4522_z20)
ob_bloco_stone_wall_1070_4523_z20 = bpy.data.objects.new('Bloco_stone_wall_1070_4523_z20', me_bloco_stone_wall_1070_4523_z20)
ob_bloco_stone_wall_1070_4524_z20 = bpy.data.objects.new('Bloco_stone_wall_1070_4524_z20', me_bloco_stone_wall_1070_4524_z20)
ob_bloco_stone_wall_1070_4525_z20 = bpy.data.objects.new('Bloco_stone_wall_1070_4525_z20', me_bloco_stone_wall_1070_4525_z20)
ob_bloco_stone_wall_1070_4526_z20 = bpy.data.objects.new('Bloco_stone_wall_1070_4526_z20', me_bloco_stone_wall_1070_4526_z20)
ob_bloco_stone_wall_1070_4527_z20 = bpy.data.objects.new('Bloco_stone_wall_1070_4527_z20', me_bloco_stone_wall_1070_4527_z20)
ob_bloco_stone_wall_1070_4528_z20 = bpy.data.objects.new('Bloco_stone_wall_1070_4528_z20', me_bloco_stone_wall_1070_4528_z20)
ob_bloco_stone_wall_1070_4529_z20 = bpy.data.objects.new('Bloco_stone_wall_1070_4529_z20', me_bloco_stone_wall_1070_4529_z20)
ob_bloco_stone_wall_1070_4530_z20 = bpy.data.objects.new('Bloco_stone_wall_1070_4530_z20', me_bloco_stone_wall_1070_4530_z20)
ob_bloco_stone_wall_1070_4531_z20 = bpy.data.objects.new('Bloco_stone_wall_1070_4531_z20', me_bloco_stone_wall_1070_4531_z20)
ob_bloco_stone_wall_1070_4532_z20 = bpy.data.objects.new('Bloco_stone_wall_1070_4532_z20', me_bloco_stone_wall_1070_4532_z20)
ob_bloco_stone_wall_1070_4533_z20 = bpy.data.objects.new('Bloco_stone_wall_1070_4533_z20', me_bloco_stone_wall_1070_4533_z20)
ob_bloco_stone_wall_1070_4534_z20 = bpy.data.objects.new('Bloco_stone_wall_1070_4534_z20', me_bloco_stone_wall_1070_4534_z20)
ob_bloco_stone_wall_1070_4535_z20 = bpy.data.objects.new('Bloco_stone_wall_1070_4535_z20', me_bloco_stone_wall_1070_4535_z20)
ob_bloco_stone_wall_1070_4536_z20 = bpy.data.objects.new('Bloco_stone_wall_1070_4536_z20', me_bloco_stone_wall_1070_4536_z20)
ob_bloco_stone_wall_1070_4537_z20 = bpy.data.objects.new('Bloco_stone_wall_1070_4537_z20', me_bloco_stone_wall_1070_4537_z20)
ob_bloco_stone_wall_1070_4538_z20 = bpy.data.objects.new('Bloco_stone_wall_1070_4538_z20', me_bloco_stone_wall_1070_4538_z20)
ob_bloco_stone_wall_1070_4539_z20 = bpy.data.objects.new('Bloco_stone_wall_1070_4539_z20', me_bloco_stone_wall_1070_4539_z20)
ob_bloco_stone_wall_1070_4540_z20 = bpy.data.objects.new('Bloco_stone_wall_1070_4540_z20', me_bloco_stone_wall_1070_4540_z20)
ob_bloco_stone_wall_1070_4541_z20 = bpy.data.objects.new('Bloco_stone_wall_1070_4541_z20', me_bloco_stone_wall_1070_4541_z20)
ob_bloco_stone_wall_1070_4542_z20 = bpy.data.objects.new('Bloco_stone_wall_1070_4542_z20', me_bloco_stone_wall_1070_4542_z20)
ob_bloco_stone_wall_1070_4543_z20 = bpy.data.objects.new('Bloco_stone_wall_1070_4543_z20', me_bloco_stone_wall_1070_4543_z20)
ob_pisos_lajes = bpy.data.objects.new('Pisos_Lajes', None)
ob_piso_grasses_1069_4524_z20 = bpy.data.objects.new('Piso_grasses_1069_4524_z20', me_piso_grasses_1069_4524_z20)
ob_piso_grasses_1069_4530_z20 = bpy.data.objects.new('Piso_grasses_1069_4530_z20', me_piso_grasses_1069_4530_z20)
ob_moveis_decoracoes = bpy.data.objects.new('Moveis_Decoracoes', None)
ob_movel_water_1071_4520_z15 = bpy.data.objects.new('Movel_water_1071_4520_z15', me_movel_water_1071_4520_z15)
ob_movel_water_1071_4521_z15 = bpy.data.objects.new('Movel_water_1071_4521_z15', me_movel_water_1071_4521_z15)
ob_movel_water_1071_4522_z15 = bpy.data.objects.new('Movel_water_1071_4522_z15', me_movel_water_1071_4522_z15)
ob_movel_water_1071_4523_z15 = bpy.data.objects.new('Movel_water_1071_4523_z15', me_movel_water_1071_4523_z15)
ob_movel_water_1071_4524_z15 = bpy.data.objects.new('Movel_water_1071_4524_z15', me_movel_water_1071_4524_z15)
ob_movel_water_1071_4525_z15 = bpy.data.objects.new('Movel_water_1071_4525_z15', me_movel_water_1071_4525_z15)
ob_movel_water_1071_4526_z15 = bpy.data.objects.new('Movel_water_1071_4526_z15', me_movel_water_1071_4526_z15)
ob_movel_spider_tree_1069_4527_z20 = bpy.data.objects.new('Movel_spider_tree_1069_4527_z20', me_movel_spider_tree_1069_4527_z20)
ob_movel_water_1071_4527_z15 = bpy.data.objects.new('Movel_water_1071_4527_z15', me_movel_water_1071_4527_z15)
ob_movel_water_1071_4528_z15 = bpy.data.objects.new('Movel_water_1071_4528_z15', me_movel_water_1071_4528_z15)
ob_movel_water_1071_4529_z15 = bpy.data.objects.new('Movel_water_1071_4529_z15', me_movel_water_1071_4529_z15)
ob_movel_water_1071_4530_z15 = bpy.data.objects.new('Movel_water_1071_4530_z15', me_movel_water_1071_4530_z15)
ob_movel_water_1071_4531_z15 = bpy.data.objects.new('Movel_water_1071_4531_z15', me_movel_water_1071_4531_z15)
ob_movel_water_1071_4532_z15 = bpy.data.objects.new('Movel_water_1071_4532_z15', me_movel_water_1071_4532_z15)
ob_movel_water_1071_4533_z15 = bpy.data.objects.new('Movel_water_1071_4533_z15', me_movel_water_1071_4533_z15)
ob_movel_water_1071_4534_z15 = bpy.data.objects.new('Movel_water_1071_4534_z15', me_movel_water_1071_4534_z15)
ob_movel_water_1071_4535_z15 = bpy.data.objects.new('Movel_water_1071_4535_z15', me_movel_water_1071_4535_z15)
ob_movel_water_1071_4536_z15 = bpy.data.objects.new('Movel_water_1071_4536_z15', me_movel_water_1071_4536_z15)
ob_movel_water_1071_4537_z15 = bpy.data.objects.new('Movel_water_1071_4537_z15', me_movel_water_1071_4537_z15)
ob_movel_water_1071_4538_z15 = bpy.data.objects.new('Movel_water_1071_4538_z15', me_movel_water_1071_4538_z15)
ob_movel_water_1071_4539_z15 = bpy.data.objects.new('Movel_water_1071_4539_z15', me_movel_water_1071_4539_z15)
ob_movel_water_1071_4540_z15 = bpy.data.objects.new('Movel_water_1071_4540_z15', me_movel_water_1071_4540_z15)
ob_movel_water_1071_4541_z15 = bpy.data.objects.new('Movel_water_1071_4541_z15', me_movel_water_1071_4541_z15)
ob_movel_water_1071_4542_z15 = bpy.data.objects.new('Movel_water_1071_4542_z15', me_movel_water_1071_4542_z15)

# ---- transforms, parenting, visibility, modifiers, constraints
ob_parede_externa_norte_y4519_x1070_1071.location = (0.5, -12.0, 0.0)
ob_parede_externa_norte_y4519_x1070_1071.empty_display_type = 'CUBE'
ob_bloco_ornate_elven_booksh_1070_4519_z20.parent = ob_parede_externa_norte_y4519_x1070_1071
ob_bloco_ornate_elven_booksh_1070_4519_z20.matrix_parent_inverse = Matrix(((1.0, -0.0, 0.0, -0.5), (-0.0, 1.0, -0.0, 12.0), (0.0, -0.0, 1.0, -0.0), (-0.0, 0.0, -0.0, 1.0)))
ob_bloco_ornate_elven_booksh_1070_4519_z20.location = (0.0, -12.32, 0.3)
ob_bloco_stone_wall_1071_4519_z20.parent = ob_parede_externa_norte_y4519_x1070_1071
ob_bloco_stone_wall_1071_4519_z20.matrix_parent_inverse = Matrix(((1.0, -0.0, 0.0, -0.5), (-0.0, 1.0, -0.0, 12.0), (0.0, -0.0, 1.0, -0.0), (-0.0, 0.0, -0.0, 1.0)))
ob_bloco_stone_wall_1071_4519_z20.location = (1.0, -12.32, 0.3)
ob_parede_externa_sul_y4543_x1071_1071.location = (1.0, 12.0, 0.0)
ob_parede_externa_sul_y4543_x1071_1071.empty_display_type = 'CUBE'
ob_bloco_stone_wall_1071_4543_z20.parent = ob_parede_externa_sul_y4543_x1071_1071
ob_bloco_stone_wall_1071_4543_z20.matrix_parent_inverse = Matrix(((1.0, -0.0, 0.0, -1.0), (-0.0, 1.0, -0.0, -12.0), (0.0, -0.0, 1.0, -0.0), (-0.0, 0.0, -0.0, 1.0)))
ob_bloco_stone_wall_1071_4543_z20.location = (1.0, 11.68, 0.3)
ob_parede_externa_oeste_x1070_y4520_4543.location = (0.0, 0.5, 0.0)
ob_parede_externa_oeste_x1070_y4520_4543.empty_display_type = 'CUBE'
ob_bloco_stone_wall_1070_4520_z20.parent = ob_parede_externa_oeste_x1070_y4520_4543
ob_bloco_stone_wall_1070_4520_z20.matrix_parent_inverse = Matrix(((1.0, -0.0, 0.0, -0.0), (-0.0, 1.0, -0.0, -0.5), (0.0, -0.0, 1.0, -0.0), (-0.0, 0.0, -0.0, 1.0)))
ob_bloco_stone_wall_1070_4520_z20.location = (-0.325, -11.0, 0.3)
ob_bloco_stone_wall_1070_4521_z20.parent = ob_parede_externa_oeste_x1070_y4520_4543
ob_bloco_stone_wall_1070_4521_z20.matrix_parent_inverse = Matrix(((1.0, -0.0, 0.0, -0.0), (-0.0, 1.0, -0.0, -0.5), (0.0, -0.0, 1.0, -0.0), (-0.0, 0.0, -0.0, 1.0)))
ob_bloco_stone_wall_1070_4521_z20.location = (-0.325, -10.0, 0.3)
ob_bloco_stone_wall_1070_4522_z20.parent = ob_parede_externa_oeste_x1070_y4520_4543
ob_bloco_stone_wall_1070_4522_z20.matrix_parent_inverse = Matrix(((1.0, -0.0, 0.0, -0.0), (-0.0, 1.0, -0.0, -0.5), (0.0, -0.0, 1.0, -0.0), (-0.0, 0.0, -0.0, 1.0)))
ob_bloco_stone_wall_1070_4522_z20.location = (-0.325, -9.0, 0.3)
ob_bloco_stone_wall_1070_4523_z20.parent = ob_parede_externa_oeste_x1070_y4520_4543
ob_bloco_stone_wall_1070_4523_z20.matrix_parent_inverse = Matrix(((1.0, -0.0, 0.0, -0.0), (-0.0, 1.0, -0.0, -0.5), (0.0, -0.0, 1.0, -0.0), (-0.0, 0.0, -0.0, 1.0)))
ob_bloco_stone_wall_1070_4523_z20.location = (-0.325, -8.0, 0.3)
ob_bloco_stone_wall_1070_4524_z20.parent = ob_parede_externa_oeste_x1070_y4520_4543
ob_bloco_stone_wall_1070_4524_z20.matrix_parent_inverse = Matrix(((1.0, -0.0, 0.0, -0.0), (-0.0, 1.0, -0.0, -0.5), (0.0, -0.0, 1.0, -0.0), (-0.0, 0.0, -0.0, 1.0)))
ob_bloco_stone_wall_1070_4524_z20.location = (-0.325, -7.0, 0.3)
ob_bloco_stone_wall_1070_4525_z20.parent = ob_parede_externa_oeste_x1070_y4520_4543
ob_bloco_stone_wall_1070_4525_z20.matrix_parent_inverse = Matrix(((1.0, -0.0, 0.0, -0.0), (-0.0, 1.0, -0.0, -0.5), (0.0, -0.0, 1.0, -0.0), (-0.0, 0.0, -0.0, 1.0)))
ob_bloco_stone_wall_1070_4525_z20.location = (-0.325, -6.0, 0.3)
ob_bloco_stone_wall_1070_4526_z20.parent = ob_parede_externa_oeste_x1070_y4520_4543
ob_bloco_stone_wall_1070_4526_z20.matrix_parent_inverse = Matrix(((1.0, -0.0, 0.0, -0.0), (-0.0, 1.0, -0.0, -0.5), (0.0, -0.0, 1.0, -0.0), (-0.0, 0.0, -0.0, 1.0)))
ob_bloco_stone_wall_1070_4526_z20.location = (-0.325, -5.0, 0.3)
ob_bloco_stone_wall_1070_4527_z20.parent = ob_parede_externa_oeste_x1070_y4520_4543
ob_bloco_stone_wall_1070_4527_z20.matrix_parent_inverse = Matrix(((1.0, -0.0, 0.0, -0.0), (-0.0, 1.0, -0.0, -0.5), (0.0, -0.0, 1.0, -0.0), (-0.0, 0.0, -0.0, 1.0)))
ob_bloco_stone_wall_1070_4527_z20.location = (-0.325, -4.0, 0.3)
ob_bloco_stone_wall_1070_4528_z20.parent = ob_parede_externa_oeste_x1070_y4520_4543
ob_bloco_stone_wall_1070_4528_z20.matrix_parent_inverse = Matrix(((1.0, -0.0, 0.0, -0.0), (-0.0, 1.0, -0.0, -0.5), (0.0, -0.0, 1.0, -0.0), (-0.0, 0.0, -0.0, 1.0)))
ob_bloco_stone_wall_1070_4528_z20.location = (-0.325, -3.0, 0.3)
ob_bloco_stone_wall_1070_4529_z20.parent = ob_parede_externa_oeste_x1070_y4520_4543
ob_bloco_stone_wall_1070_4529_z20.matrix_parent_inverse = Matrix(((1.0, -0.0, 0.0, -0.0), (-0.0, 1.0, -0.0, -0.5), (0.0, -0.0, 1.0, -0.0), (-0.0, 0.0, -0.0, 1.0)))
ob_bloco_stone_wall_1070_4529_z20.location = (-0.325, -2.0, 0.3)
ob_bloco_stone_wall_1070_4530_z20.parent = ob_parede_externa_oeste_x1070_y4520_4543
ob_bloco_stone_wall_1070_4530_z20.matrix_parent_inverse = Matrix(((1.0, -0.0, 0.0, -0.0), (-0.0, 1.0, -0.0, -0.5), (0.0, -0.0, 1.0, -0.0), (-0.0, 0.0, -0.0, 1.0)))
ob_bloco_stone_wall_1070_4530_z20.location = (-0.325, -1.0, 0.3)
ob_bloco_stone_wall_1070_4531_z20.parent = ob_parede_externa_oeste_x1070_y4520_4543
ob_bloco_stone_wall_1070_4531_z20.matrix_parent_inverse = Matrix(((1.0, -0.0, 0.0, -0.0), (-0.0, 1.0, -0.0, -0.5), (0.0, -0.0, 1.0, -0.0), (-0.0, 0.0, -0.0, 1.0)))
ob_bloco_stone_wall_1070_4531_z20.location = (-0.325, 0.0, 0.3)
ob_bloco_stone_wall_1070_4532_z20.parent = ob_parede_externa_oeste_x1070_y4520_4543
ob_bloco_stone_wall_1070_4532_z20.matrix_parent_inverse = Matrix(((1.0, -0.0, 0.0, -0.0), (-0.0, 1.0, -0.0, -0.5), (0.0, -0.0, 1.0, -0.0), (-0.0, 0.0, -0.0, 1.0)))
ob_bloco_stone_wall_1070_4532_z20.location = (-0.325, 1.0, 0.3)
ob_bloco_stone_wall_1070_4533_z20.parent = ob_parede_externa_oeste_x1070_y4520_4543
ob_bloco_stone_wall_1070_4533_z20.matrix_parent_inverse = Matrix(((1.0, -0.0, 0.0, -0.0), (-0.0, 1.0, -0.0, -0.5), (0.0, -0.0, 1.0, -0.0), (-0.0, 0.0, -0.0, 1.0)))
ob_bloco_stone_wall_1070_4533_z20.location = (-0.325, 2.0, 0.3)
ob_bloco_stone_wall_1070_4534_z20.parent = ob_parede_externa_oeste_x1070_y4520_4543
ob_bloco_stone_wall_1070_4534_z20.matrix_parent_inverse = Matrix(((1.0, -0.0, 0.0, -0.0), (-0.0, 1.0, -0.0, -0.5), (0.0, -0.0, 1.0, -0.0), (-0.0, 0.0, -0.0, 1.0)))
ob_bloco_stone_wall_1070_4534_z20.location = (-0.325, 3.0, 0.3)
ob_bloco_stone_wall_1070_4535_z20.parent = ob_parede_externa_oeste_x1070_y4520_4543
ob_bloco_stone_wall_1070_4535_z20.matrix_parent_inverse = Matrix(((1.0, -0.0, 0.0, -0.0), (-0.0, 1.0, -0.0, -0.5), (0.0, -0.0, 1.0, -0.0), (-0.0, 0.0, -0.0, 1.0)))
ob_bloco_stone_wall_1070_4535_z20.location = (-0.325, 4.0, 0.3)
ob_bloco_stone_wall_1070_4536_z20.parent = ob_parede_externa_oeste_x1070_y4520_4543
ob_bloco_stone_wall_1070_4536_z20.matrix_parent_inverse = Matrix(((1.0, -0.0, 0.0, -0.0), (-0.0, 1.0, -0.0, -0.5), (0.0, -0.0, 1.0, -0.0), (-0.0, 0.0, -0.0, 1.0)))
ob_bloco_stone_wall_1070_4536_z20.location = (-0.325, 5.0, 0.3)
ob_bloco_stone_wall_1070_4537_z20.parent = ob_parede_externa_oeste_x1070_y4520_4543
ob_bloco_stone_wall_1070_4537_z20.matrix_parent_inverse = Matrix(((1.0, -0.0, 0.0, -0.0), (-0.0, 1.0, -0.0, -0.5), (0.0, -0.0, 1.0, -0.0), (-0.0, 0.0, -0.0, 1.0)))
ob_bloco_stone_wall_1070_4537_z20.location = (-0.325, 6.0, 0.3)
ob_bloco_stone_wall_1070_4538_z20.parent = ob_parede_externa_oeste_x1070_y4520_4543
ob_bloco_stone_wall_1070_4538_z20.matrix_parent_inverse = Matrix(((1.0, -0.0, 0.0, -0.0), (-0.0, 1.0, -0.0, -0.5), (0.0, -0.0, 1.0, -0.0), (-0.0, 0.0, -0.0, 1.0)))
ob_bloco_stone_wall_1070_4538_z20.location = (-0.325, 7.0, 0.3)
ob_bloco_stone_wall_1070_4539_z20.parent = ob_parede_externa_oeste_x1070_y4520_4543
ob_bloco_stone_wall_1070_4539_z20.matrix_parent_inverse = Matrix(((1.0, -0.0, 0.0, -0.0), (-0.0, 1.0, -0.0, -0.5), (0.0, -0.0, 1.0, -0.0), (-0.0, 0.0, -0.0, 1.0)))
ob_bloco_stone_wall_1070_4539_z20.location = (-0.325, 8.0, 0.3)
ob_bloco_stone_wall_1070_4540_z20.parent = ob_parede_externa_oeste_x1070_y4520_4543
ob_bloco_stone_wall_1070_4540_z20.matrix_parent_inverse = Matrix(((1.0, -0.0, 0.0, -0.0), (-0.0, 1.0, -0.0, -0.5), (0.0, -0.0, 1.0, -0.0), (-0.0, 0.0, -0.0, 1.0)))
ob_bloco_stone_wall_1070_4540_z20.location = (-0.325, 9.0, 0.3)
ob_bloco_stone_wall_1070_4541_z20.parent = ob_parede_externa_oeste_x1070_y4520_4543
ob_bloco_stone_wall_1070_4541_z20.matrix_parent_inverse = Matrix(((1.0, -0.0, 0.0, -0.0), (-0.0, 1.0, -0.0, -0.5), (0.0, -0.0, 1.0, -0.0), (-0.0, 0.0, -0.0, 1.0)))
ob_bloco_stone_wall_1070_4541_z20.location = (-0.325, 10.0, 0.3)
ob_bloco_stone_wall_1070_4542_z20.parent = ob_parede_externa_oeste_x1070_y4520_4543
ob_bloco_stone_wall_1070_4542_z20.matrix_parent_inverse = Matrix(((1.0, -0.0, 0.0, -0.0), (-0.0, 1.0, -0.0, -0.5), (0.0, -0.0, 1.0, -0.0), (-0.0, 0.0, -0.0, 1.0)))
ob_bloco_stone_wall_1070_4542_z20.location = (-0.325, 11.0, 0.3)
ob_bloco_stone_wall_1070_4543_z20.parent = ob_parede_externa_oeste_x1070_y4520_4543
ob_bloco_stone_wall_1070_4543_z20.matrix_parent_inverse = Matrix(((1.0, -0.0, 0.0, -0.0), (-0.0, 1.0, -0.0, -0.5), (0.0, -0.0, 1.0, -0.0), (-0.0, 0.0, -0.0, 1.0)))
ob_bloco_stone_wall_1070_4543_z20.location = (-0.325, 12.0, 0.3)
ob_pisos_lajes.location = (0.0, 0.0, 0.0)
ob_pisos_lajes.empty_display_type = 'CUBE'
ob_piso_grasses_1069_4524_z20.parent = ob_pisos_lajes
ob_piso_grasses_1069_4524_z20.location = (-1.0, -7.0, -0.05)
ob_piso_grasses_1069_4530_z20.parent = ob_pisos_lajes
ob_piso_grasses_1069_4530_z20.location = (-1.0, -1.0, -0.05)
ob_moveis_decoracoes.location = (0.0, 0.0, 0.0)
ob_moveis_decoracoes.empty_display_type = 'CUBE'
ob_movel_water_1071_4520_z15.parent = ob_moveis_decoracoes
ob_movel_water_1071_4520_z15.location = (1.0, -11.0, -0.54)
ob_movel_water_1071_4521_z15.parent = ob_moveis_decoracoes
ob_movel_water_1071_4521_z15.location = (1.0, -10.0, -0.54)
ob_movel_water_1071_4522_z15.parent = ob_moveis_decoracoes
ob_movel_water_1071_4522_z15.location = (1.0, -9.0, -0.54)
ob_movel_water_1071_4523_z15.parent = ob_moveis_decoracoes
ob_movel_water_1071_4523_z15.location = (1.0, -8.0, -0.54)
ob_movel_water_1071_4524_z15.parent = ob_moveis_decoracoes
ob_movel_water_1071_4524_z15.location = (1.0, -7.0, -0.54)
ob_movel_water_1071_4525_z15.parent = ob_moveis_decoracoes
ob_movel_water_1071_4525_z15.location = (1.0, -6.0, -0.54)
ob_movel_water_1071_4526_z15.parent = ob_moveis_decoracoes
ob_movel_water_1071_4526_z15.location = (1.0, -5.0, -0.54)
ob_movel_spider_tree_1069_4527_z20.parent = ob_moveis_decoracoes
ob_movel_spider_tree_1069_4527_z20.location = (-1.0, -4.0, 0.3)
ob_movel_water_1071_4527_z15.parent = ob_moveis_decoracoes
ob_movel_water_1071_4527_z15.location = (1.0, -4.0, -0.54)
ob_movel_water_1071_4528_z15.parent = ob_moveis_decoracoes
ob_movel_water_1071_4528_z15.location = (1.0, -3.0, -0.54)
ob_movel_water_1071_4529_z15.parent = ob_moveis_decoracoes
ob_movel_water_1071_4529_z15.location = (1.0, -2.0, -0.54)
ob_movel_water_1071_4530_z15.parent = ob_moveis_decoracoes
ob_movel_water_1071_4530_z15.location = (1.0, -1.0, -0.54)
ob_movel_water_1071_4531_z15.parent = ob_moveis_decoracoes
ob_movel_water_1071_4531_z15.location = (1.0, 0.0, -0.54)
ob_movel_water_1071_4532_z15.parent = ob_moveis_decoracoes
ob_movel_water_1071_4532_z15.location = (1.0, 1.0, -0.54)
ob_movel_water_1071_4533_z15.parent = ob_moveis_decoracoes
ob_movel_water_1071_4533_z15.location = (1.0, 2.0, -0.54)
ob_movel_water_1071_4534_z15.parent = ob_moveis_decoracoes
ob_movel_water_1071_4534_z15.location = (1.0, 3.0, -0.54)
ob_movel_water_1071_4535_z15.parent = ob_moveis_decoracoes
ob_movel_water_1071_4535_z15.location = (1.0, 4.0, -0.54)
ob_movel_water_1071_4536_z15.parent = ob_moveis_decoracoes
ob_movel_water_1071_4536_z15.location = (1.0, 5.0, -0.54)
ob_movel_water_1071_4537_z15.parent = ob_moveis_decoracoes
ob_movel_water_1071_4537_z15.location = (1.0, 6.0, -0.54)
ob_movel_water_1071_4538_z15.parent = ob_moveis_decoracoes
ob_movel_water_1071_4538_z15.location = (1.0, 7.0, -0.54)
ob_movel_water_1071_4539_z15.parent = ob_moveis_decoracoes
ob_movel_water_1071_4539_z15.location = (1.0, 8.0, -0.54)
ob_movel_water_1071_4540_z15.parent = ob_moveis_decoracoes
ob_movel_water_1071_4540_z15.location = (1.0, 9.0, -0.54)
ob_movel_water_1071_4541_z15.parent = ob_moveis_decoracoes
ob_movel_water_1071_4541_z15.location = (1.0, 10.0, -0.54)
ob_movel_water_1071_4542_z15.parent = ob_moveis_decoracoes
ob_movel_water_1071_4542_z15.location = (1.0, 11.0, -0.54)

# ---- collection membership
col_01_paredes_externas.objects.link(ob_parede_externa_norte_y4519_x1070_1071)
col_01_paredes_externas.objects.link(ob_bloco_ornate_elven_booksh_1070_4519_z20)
col_01_paredes_externas.objects.link(ob_bloco_stone_wall_1071_4519_z20)
col_01_paredes_externas.objects.link(ob_parede_externa_sul_y4543_x1071_1071)
col_01_paredes_externas.objects.link(ob_bloco_stone_wall_1071_4543_z20)
col_01_paredes_externas.objects.link(ob_parede_externa_oeste_x1070_y4520_4543)
col_01_paredes_externas.objects.link(ob_bloco_stone_wall_1070_4520_z20)
col_01_paredes_externas.objects.link(ob_bloco_stone_wall_1070_4521_z20)
col_01_paredes_externas.objects.link(ob_bloco_stone_wall_1070_4522_z20)
col_01_paredes_externas.objects.link(ob_bloco_stone_wall_1070_4523_z20)
col_01_paredes_externas.objects.link(ob_bloco_stone_wall_1070_4524_z20)
col_01_paredes_externas.objects.link(ob_bloco_stone_wall_1070_4525_z20)
col_01_paredes_externas.objects.link(ob_bloco_stone_wall_1070_4526_z20)
col_01_paredes_externas.objects.link(ob_bloco_stone_wall_1070_4527_z20)
col_01_paredes_externas.objects.link(ob_bloco_stone_wall_1070_4528_z20)
col_01_paredes_externas.objects.link(ob_bloco_stone_wall_1070_4529_z20)
col_01_paredes_externas.objects.link(ob_bloco_stone_wall_1070_4530_z20)
col_01_paredes_externas.objects.link(ob_bloco_stone_wall_1070_4531_z20)
col_01_paredes_externas.objects.link(ob_bloco_stone_wall_1070_4532_z20)
col_01_paredes_externas.objects.link(ob_bloco_stone_wall_1070_4533_z20)
col_01_paredes_externas.objects.link(ob_bloco_stone_wall_1070_4534_z20)
col_01_paredes_externas.objects.link(ob_bloco_stone_wall_1070_4535_z20)
col_01_paredes_externas.objects.link(ob_bloco_stone_wall_1070_4536_z20)
col_01_paredes_externas.objects.link(ob_bloco_stone_wall_1070_4537_z20)
col_01_paredes_externas.objects.link(ob_bloco_stone_wall_1070_4538_z20)
col_01_paredes_externas.objects.link(ob_bloco_stone_wall_1070_4539_z20)
col_01_paredes_externas.objects.link(ob_bloco_stone_wall_1070_4540_z20)
col_01_paredes_externas.objects.link(ob_bloco_stone_wall_1070_4541_z20)
col_01_paredes_externas.objects.link(ob_bloco_stone_wall_1070_4542_z20)
col_01_paredes_externas.objects.link(ob_bloco_stone_wall_1070_4543_z20)
col_03_pisos_escadas.objects.link(ob_pisos_lajes)
col_03_pisos_escadas.objects.link(ob_piso_grasses_1069_4524_z20)
col_03_pisos_escadas.objects.link(ob_piso_grasses_1069_4530_z20)
col_04_moveis_decoracoes.objects.link(ob_moveis_decoracoes)
col_04_moveis_decoracoes.objects.link(ob_movel_water_1071_4520_z15)
col_04_moveis_decoracoes.objects.link(ob_movel_water_1071_4521_z15)
col_04_moveis_decoracoes.objects.link(ob_movel_water_1071_4522_z15)
col_04_moveis_decoracoes.objects.link(ob_movel_water_1071_4523_z15)
col_04_moveis_decoracoes.objects.link(ob_movel_water_1071_4524_z15)
col_04_moveis_decoracoes.objects.link(ob_movel_water_1071_4525_z15)
col_04_moveis_decoracoes.objects.link(ob_movel_water_1071_4526_z15)
col_04_moveis_decoracoes.objects.link(ob_movel_spider_tree_1069_4527_z20)
col_04_moveis_decoracoes.objects.link(ob_movel_water_1071_4527_z15)
col_04_moveis_decoracoes.objects.link(ob_movel_water_1071_4528_z15)
col_04_moveis_decoracoes.objects.link(ob_movel_water_1071_4529_z15)
col_04_moveis_decoracoes.objects.link(ob_movel_water_1071_4530_z15)
col_04_moveis_decoracoes.objects.link(ob_movel_water_1071_4531_z15)
col_04_moveis_decoracoes.objects.link(ob_movel_water_1071_4532_z15)
col_04_moveis_decoracoes.objects.link(ob_movel_water_1071_4533_z15)
col_04_moveis_decoracoes.objects.link(ob_movel_water_1071_4534_z15)
col_04_moveis_decoracoes.objects.link(ob_movel_water_1071_4535_z15)
col_04_moveis_decoracoes.objects.link(ob_movel_water_1071_4536_z15)
col_04_moveis_decoracoes.objects.link(ob_movel_water_1071_4537_z15)
col_04_moveis_decoracoes.objects.link(ob_movel_water_1071_4538_z15)
col_04_moveis_decoracoes.objects.link(ob_movel_water_1071_4539_z15)
col_04_moveis_decoracoes.objects.link(ob_movel_water_1071_4540_z15)
col_04_moveis_decoracoes.objects.link(ob_movel_water_1071_4541_z15)
col_04_moveis_decoracoes.objects.link(ob_movel_water_1071_4542_z15)

# ---- scene / render settings (as saved in the file)
scene.frame_start = 1; scene.frame_end = 250; scene.frame_set(1)
scene.render.engine = 'BLENDER_EEVEE_NEXT'
scene.render.bake_bias = 0.0
scene.render.bake_samples = 0
scene.cycles.sampling_pattern = 'TABULATED_SOBOL'
scene.eevee.use_volume_custom_range = False
bpy.context.view_layer.update()

# ---- added for rendering (the .blend has no active camera and no usable light): camera, sun + grey world if the file has none
cam_auto = bpy.data.cameras.new('AutoCamera')
cam_auto.lens = 50.0
cam_auto.sensor_width = 36.0
cam_auto.clip_end = 1000.0
ob_auto_camera = bpy.data.objects.new('AutoCamera', cam_auto)
scene.collection.objects.link(ob_auto_camera)
ob_auto_camera.location = (23.323, -27.9876, 18.6584)
ob_auto_camera.rotation_euler = (1.09748, -7.21219e-08, 0.694738)
scene.camera = ob_auto_camera
light_auto_sun = bpy.data.lights.new('AutoSun', 'SUN')
light_auto_sun.energy = 3.0
light_auto_sun.angle = 0.0523599
ob_auto_sun = bpy.data.objects.new('AutoSun', light_auto_sun)
scene.collection.objects.link(ob_auto_sun)
ob_auto_sun.rotation_euler = (0.872665, 0.174533, 0.523599)
if scene.world is None:
    world_auto = bpy.data.worlds.new('AutoWorld')
    world_auto.color = (0.3, 0.3, 0.3)
    scene.world = world_auto
bpy.context.view_layer.update()
